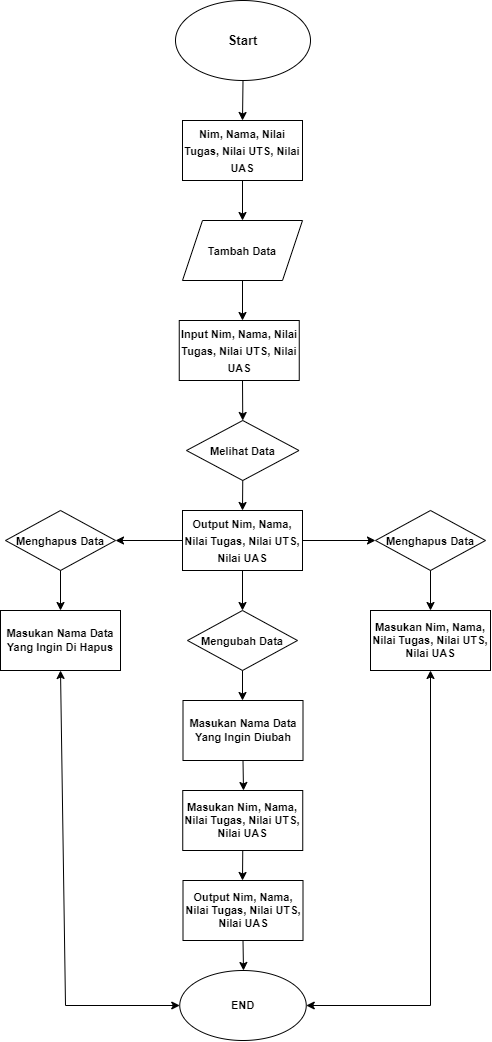

The diagram above was exported from draw.io. Its source (the exported page's mxGraphModel, read from the mxfile embedded in the PNG):
<mxGraphModel dx="1956" dy="991" grid="1" gridSize="10" guides="1" tooltips="1" connect="1" arrows="1" fold="1" page="1" pageScale="1" pageWidth="1654" pageHeight="1169" math="0" shadow="0">
  <root>
    <mxCell id="0" />
    <mxCell id="1" parent="0" />
    <mxCell id="SlY8XZRb9H2ElmcvHZF7-1" value="&lt;h3&gt;&lt;font style=&quot;font-size: 13px;&quot;&gt;Start&lt;/font&gt;&lt;/h3&gt;" style="ellipse;whiteSpace=wrap;html=1;" vertex="1" parent="1">
      <mxGeometry x="760" y="30" width="135" height="80" as="geometry" />
    </mxCell>
    <mxCell id="SlY8XZRb9H2ElmcvHZF7-2" value="" style="endArrow=classic;html=1;rounded=0;exitX=0.5;exitY=1;exitDx=0;exitDy=0;entryX=0.5;entryY=0;entryDx=0;entryDy=0;" edge="1" parent="1" source="SlY8XZRb9H2ElmcvHZF7-1" target="SlY8XZRb9H2ElmcvHZF7-3">
      <mxGeometry width="50" height="50" relative="1" as="geometry">
        <mxPoint x="430" y="260" as="sourcePoint" />
        <mxPoint x="585" y="150" as="targetPoint" />
      </mxGeometry>
    </mxCell>
    <mxCell id="SlY8XZRb9H2ElmcvHZF7-3" value="&lt;h3&gt;&lt;font style=&quot;font-size: 11px;&quot;&gt;Nim, Nama, Nilai Tugas, Nilai UTS, Nilai UAS&lt;/font&gt;&lt;/h3&gt;" style="rounded=0;whiteSpace=wrap;html=1;" vertex="1" parent="1">
      <mxGeometry x="767" y="150" width="120" height="60" as="geometry" />
    </mxCell>
    <mxCell id="SlY8XZRb9H2ElmcvHZF7-5" value="" style="endArrow=classic;html=1;rounded=0;exitX=0.5;exitY=1;exitDx=0;exitDy=0;entryX=0.5;entryY=0;entryDx=0;entryDy=0;" edge="1" parent="1" source="SlY8XZRb9H2ElmcvHZF7-3" target="SlY8XZRb9H2ElmcvHZF7-6">
      <mxGeometry width="50" height="50" relative="1" as="geometry">
        <mxPoint x="600" y="260" as="sourcePoint" />
        <mxPoint x="585" y="240" as="targetPoint" />
      </mxGeometry>
    </mxCell>
    <mxCell id="SlY8XZRb9H2ElmcvHZF7-6" value="&lt;h3&gt;&lt;font style=&quot;font-size: 11px;&quot;&gt;Tambah Data&lt;/font&gt;&lt;/h3&gt;" style="shape=parallelogram;perimeter=parallelogramPerimeter;whiteSpace=wrap;html=1;fixedSize=1;" vertex="1" parent="1">
      <mxGeometry x="767" y="250" width="120" height="60" as="geometry" />
    </mxCell>
    <mxCell id="SlY8XZRb9H2ElmcvHZF7-7" value="" style="endArrow=classic;html=1;rounded=0;exitX=0.5;exitY=1;exitDx=0;exitDy=0;" edge="1" parent="1" source="SlY8XZRb9H2ElmcvHZF7-6">
      <mxGeometry width="50" height="50" relative="1" as="geometry">
        <mxPoint x="720" y="380" as="sourcePoint" />
        <mxPoint x="827" y="350" as="targetPoint" />
      </mxGeometry>
    </mxCell>
    <mxCell id="SlY8XZRb9H2ElmcvHZF7-8" value="&lt;h3 style=&quot;border-color: var(--border-color);&quot;&gt;&lt;font style=&quot;font-size: 11px;&quot;&gt;Input Nim, Nama, Nilai Tugas, Nilai UTS, Nilai UAS&lt;/font&gt;&lt;/h3&gt;" style="rounded=0;whiteSpace=wrap;html=1;" vertex="1" parent="1">
      <mxGeometry x="763.75" y="350" width="120" height="60" as="geometry" />
    </mxCell>
    <mxCell id="SlY8XZRb9H2ElmcvHZF7-9" value="" style="endArrow=classic;html=1;rounded=0;entryX=0.5;entryY=0;entryDx=0;entryDy=0;" edge="1" parent="1" target="SlY8XZRb9H2ElmcvHZF7-10">
      <mxGeometry width="50" height="50" relative="1" as="geometry">
        <mxPoint x="827" y="410" as="sourcePoint" />
        <mxPoint x="585" y="420" as="targetPoint" />
      </mxGeometry>
    </mxCell>
    <mxCell id="SlY8XZRb9H2ElmcvHZF7-10" value="&lt;h3&gt;&lt;font style=&quot;font-size: 11px;&quot;&gt;Melihat Data&lt;/font&gt;&lt;/h3&gt;" style="rhombus;whiteSpace=wrap;html=1;" vertex="1" parent="1">
      <mxGeometry x="771" y="450" width="112.5" height="60" as="geometry" />
    </mxCell>
    <mxCell id="SlY8XZRb9H2ElmcvHZF7-13" value="" style="endArrow=classic;html=1;rounded=0;exitX=0.5;exitY=1;exitDx=0;exitDy=0;" edge="1" parent="1" source="SlY8XZRb9H2ElmcvHZF7-10">
      <mxGeometry width="50" height="50" relative="1" as="geometry">
        <mxPoint x="820" y="560" as="sourcePoint" />
        <mxPoint x="827" y="540" as="targetPoint" />
      </mxGeometry>
    </mxCell>
    <mxCell id="SlY8XZRb9H2ElmcvHZF7-14" value="&lt;h3 style=&quot;border-color: var(--border-color);&quot;&gt;&lt;font style=&quot;font-size: 11px;&quot;&gt;Output Nim, Nama, Nilai Tugas, Nilai UTS, Nilai UAS&lt;/font&gt;&lt;/h3&gt;" style="rounded=0;whiteSpace=wrap;html=1;" vertex="1" parent="1">
      <mxGeometry x="767" y="540" width="120" height="60" as="geometry" />
    </mxCell>
    <mxCell id="SlY8XZRb9H2ElmcvHZF7-15" value="" style="endArrow=classic;html=1;rounded=0;exitX=0;exitY=0.5;exitDx=0;exitDy=0;" edge="1" parent="1" source="SlY8XZRb9H2ElmcvHZF7-14">
      <mxGeometry width="50" height="50" relative="1" as="geometry">
        <mxPoint x="830" y="580" as="sourcePoint" />
        <mxPoint x="700" y="570" as="targetPoint" />
      </mxGeometry>
    </mxCell>
    <mxCell id="SlY8XZRb9H2ElmcvHZF7-16" value="&lt;h3&gt;&lt;font style=&quot;font-size: 11px;&quot;&gt;Menghapus Data&lt;/font&gt;&lt;/h3&gt;" style="rhombus;whiteSpace=wrap;html=1;" vertex="1" parent="1">
      <mxGeometry x="590" y="540" width="110" height="60" as="geometry" />
    </mxCell>
    <mxCell id="SlY8XZRb9H2ElmcvHZF7-17" value="" style="endArrow=classic;html=1;rounded=0;exitX=1;exitY=0.5;exitDx=0;exitDy=0;" edge="1" parent="1" source="SlY8XZRb9H2ElmcvHZF7-14">
      <mxGeometry width="50" height="50" relative="1" as="geometry">
        <mxPoint x="960" y="650" as="sourcePoint" />
        <mxPoint x="960" y="570" as="targetPoint" />
      </mxGeometry>
    </mxCell>
    <mxCell id="SlY8XZRb9H2ElmcvHZF7-18" value="&lt;h3&gt;&lt;font style=&quot;font-size: 11px;&quot;&gt;Menghapus Data&lt;/font&gt;&lt;/h3&gt;" style="rhombus;whiteSpace=wrap;html=1;" vertex="1" parent="1">
      <mxGeometry x="960" y="540" width="110" height="60" as="geometry" />
    </mxCell>
    <mxCell id="SlY8XZRb9H2ElmcvHZF7-19" value="" style="endArrow=classic;html=1;rounded=0;exitX=0.5;exitY=1;exitDx=0;exitDy=0;" edge="1" parent="1" source="SlY8XZRb9H2ElmcvHZF7-16">
      <mxGeometry width="50" height="50" relative="1" as="geometry">
        <mxPoint x="800" y="640" as="sourcePoint" />
        <mxPoint x="645" y="640" as="targetPoint" />
      </mxGeometry>
    </mxCell>
    <mxCell id="SlY8XZRb9H2ElmcvHZF7-20" value="&lt;h3 style=&quot;font-size: 11px;&quot;&gt;Masukan Nama Data Yang Ingin Di Hapus&lt;/h3&gt;" style="rounded=0;whiteSpace=wrap;html=1;" vertex="1" parent="1">
      <mxGeometry x="585" y="640" width="120" height="60" as="geometry" />
    </mxCell>
    <mxCell id="SlY8XZRb9H2ElmcvHZF7-21" value="" style="endArrow=classic;html=1;rounded=0;exitX=0.5;exitY=1;exitDx=0;exitDy=0;" edge="1" parent="1" source="SlY8XZRb9H2ElmcvHZF7-18">
      <mxGeometry width="50" height="50" relative="1" as="geometry">
        <mxPoint x="800" y="650" as="sourcePoint" />
        <mxPoint x="1015" y="640" as="targetPoint" />
      </mxGeometry>
    </mxCell>
    <mxCell id="SlY8XZRb9H2ElmcvHZF7-22" value="&lt;h3 style=&quot;font-size: 11px;&quot;&gt;Masukan Nim, Nama, Nilai Tugas, Nilai UTS, Nilai UAS&lt;/h3&gt;" style="rounded=0;whiteSpace=wrap;html=1;" vertex="1" parent="1">
      <mxGeometry x="955" y="640" width="120" height="60" as="geometry" />
    </mxCell>
    <mxCell id="SlY8XZRb9H2ElmcvHZF7-23" value="" style="endArrow=classic;html=1;rounded=0;exitX=0.5;exitY=1;exitDx=0;exitDy=0;" edge="1" parent="1" source="SlY8XZRb9H2ElmcvHZF7-14">
      <mxGeometry width="50" height="50" relative="1" as="geometry">
        <mxPoint x="960" y="670" as="sourcePoint" />
        <mxPoint x="827" y="640" as="targetPoint" />
      </mxGeometry>
    </mxCell>
    <mxCell id="SlY8XZRb9H2ElmcvHZF7-24" value="&lt;h3&gt;&lt;font style=&quot;font-size: 11px;&quot;&gt;Mengubah Data&lt;/font&gt;&lt;/h3&gt;" style="rhombus;whiteSpace=wrap;html=1;" vertex="1" parent="1">
      <mxGeometry x="772" y="640" width="110" height="60" as="geometry" />
    </mxCell>
    <mxCell id="SlY8XZRb9H2ElmcvHZF7-25" value="" style="endArrow=classic;html=1;rounded=0;exitX=0.5;exitY=1;exitDx=0;exitDy=0;" edge="1" parent="1" source="SlY8XZRb9H2ElmcvHZF7-24">
      <mxGeometry width="50" height="50" relative="1" as="geometry">
        <mxPoint x="950" y="690" as="sourcePoint" />
        <mxPoint x="827" y="730" as="targetPoint" />
      </mxGeometry>
    </mxCell>
    <mxCell id="SlY8XZRb9H2ElmcvHZF7-26" value="&lt;h3 style=&quot;font-size: 11px;&quot;&gt;Masukan Nama Data Yang Ingin Diubah&lt;/h3&gt;" style="rounded=0;whiteSpace=wrap;html=1;" vertex="1" parent="1">
      <mxGeometry x="767.5" y="730" width="120" height="60" as="geometry" />
    </mxCell>
    <mxCell id="SlY8XZRb9H2ElmcvHZF7-27" value="" style="endArrow=classic;html=1;rounded=0;exitX=0.5;exitY=1;exitDx=0;exitDy=0;" edge="1" parent="1" source="SlY8XZRb9H2ElmcvHZF7-26">
      <mxGeometry width="50" height="50" relative="1" as="geometry">
        <mxPoint x="870" y="800" as="sourcePoint" />
        <mxPoint x="828" y="820" as="targetPoint" />
      </mxGeometry>
    </mxCell>
    <mxCell id="SlY8XZRb9H2ElmcvHZF7-28" value="&lt;h3 style=&quot;border-color: var(--border-color); font-size: 11px;&quot;&gt;Masukan Nim, Nama, Nilai Tugas, Nilai UTS, Nilai UAS&lt;/h3&gt;" style="rounded=0;whiteSpace=wrap;html=1;" vertex="1" parent="1">
      <mxGeometry x="767.25" y="820" width="120" height="60" as="geometry" />
    </mxCell>
    <mxCell id="SlY8XZRb9H2ElmcvHZF7-29" value="&lt;h3 style=&quot;border-color: var(--border-color); font-size: 11px;&quot;&gt;Output Nim, Nama, Nilai Tugas, Nilai UTS, Nilai UAS&lt;/h3&gt;" style="rounded=0;whiteSpace=wrap;html=1;" vertex="1" parent="1">
      <mxGeometry x="767.5" y="910" width="120" height="60" as="geometry" />
    </mxCell>
    <mxCell id="SlY8XZRb9H2ElmcvHZF7-30" value="" style="endArrow=classic;html=1;rounded=0;exitX=0.5;exitY=1;exitDx=0;exitDy=0;" edge="1" parent="1" source="SlY8XZRb9H2ElmcvHZF7-28">
      <mxGeometry width="50" height="50" relative="1" as="geometry">
        <mxPoint x="850" y="870" as="sourcePoint" />
        <mxPoint x="827" y="910" as="targetPoint" />
      </mxGeometry>
    </mxCell>
    <mxCell id="SlY8XZRb9H2ElmcvHZF7-31" value="" style="endArrow=classic;startArrow=classic;html=1;rounded=0;entryX=0.5;entryY=1;entryDx=0;entryDy=0;exitX=1;exitY=0.5;exitDx=0;exitDy=0;" edge="1" parent="1" source="SlY8XZRb9H2ElmcvHZF7-34" target="SlY8XZRb9H2ElmcvHZF7-22">
      <mxGeometry width="50" height="50" relative="1" as="geometry">
        <mxPoint x="890" y="1020" as="sourcePoint" />
        <mxPoint x="990" y="860" as="targetPoint" />
        <Array as="points">
          <mxPoint x="1015" y="1035" />
        </Array>
      </mxGeometry>
    </mxCell>
    <mxCell id="SlY8XZRb9H2ElmcvHZF7-32" value="" style="endArrow=classic;startArrow=classic;html=1;rounded=0;entryX=0.5;entryY=1;entryDx=0;entryDy=0;exitX=0;exitY=0.5;exitDx=0;exitDy=0;" edge="1" parent="1" source="SlY8XZRb9H2ElmcvHZF7-34" target="SlY8XZRb9H2ElmcvHZF7-20">
      <mxGeometry width="50" height="50" relative="1" as="geometry">
        <mxPoint x="760" y="1020" as="sourcePoint" />
        <mxPoint x="1025" y="710" as="targetPoint" />
        <Array as="points">
          <mxPoint x="650" y="1035" />
        </Array>
      </mxGeometry>
    </mxCell>
    <mxCell id="SlY8XZRb9H2ElmcvHZF7-33" value="" style="endArrow=classic;html=1;rounded=0;exitX=0.5;exitY=1;exitDx=0;exitDy=0;" edge="1" parent="1" source="SlY8XZRb9H2ElmcvHZF7-29">
      <mxGeometry width="50" height="50" relative="1" as="geometry">
        <mxPoint x="860" y="990" as="sourcePoint" />
        <mxPoint x="828" y="1000" as="targetPoint" />
      </mxGeometry>
    </mxCell>
    <mxCell id="SlY8XZRb9H2ElmcvHZF7-34" value="&lt;h3 style=&quot;font-size: 11px;&quot;&gt;END&lt;/h3&gt;" style="ellipse;whiteSpace=wrap;html=1;" vertex="1" parent="1">
      <mxGeometry x="764.25" y="1000" width="126.5" height="70" as="geometry" />
    </mxCell>
  </root>
</mxGraphModel>